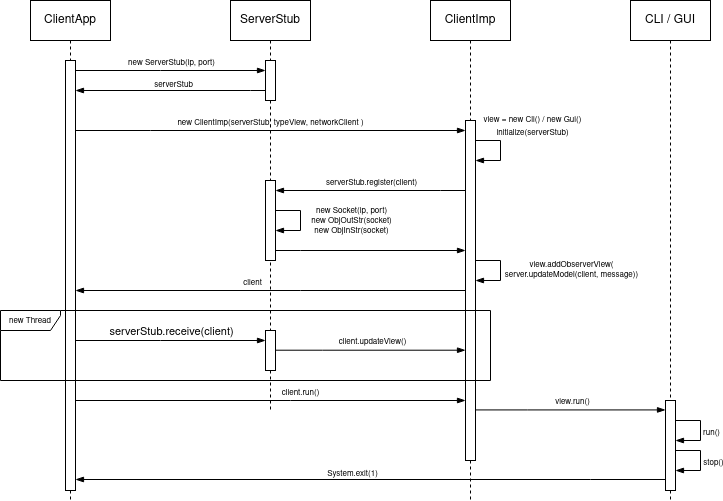

The diagram above was exported from draw.io. Its source (the exported page's mxGraphModel, read from the mxfile embedded in the PNG):
<mxGraphModel dx="1683" dy="935" grid="1" gridSize="10" guides="1" tooltips="1" connect="1" arrows="1" fold="1" page="1" pageScale="1" pageWidth="1169" pageHeight="827" math="0" shadow="0">
  <root>
    <mxCell id="0" />
    <mxCell id="1" parent="0" />
    <mxCell id="JlmOeC7Bt1weo0DVhr1S-1" value="ClientApp" style="shape=umlLifeline;perimeter=lifelinePerimeter;whiteSpace=wrap;html=1;container=1;dropTarget=0;collapsible=0;recursiveResize=0;outlineConnect=0;portConstraint=eastwest;newEdgeStyle={&quot;edgeStyle&quot;:&quot;elbowEdgeStyle&quot;,&quot;elbow&quot;:&quot;vertical&quot;,&quot;curved&quot;:0,&quot;rounded&quot;:0};" vertex="1" parent="1">
      <mxGeometry x="-120" y="120" width="80" height="500" as="geometry" />
    </mxCell>
    <mxCell id="JlmOeC7Bt1weo0DVhr1S-3" value="" style="html=1;points=[];perimeter=orthogonalPerimeter;outlineConnect=0;targetShapes=umlLifeline;portConstraint=eastwest;newEdgeStyle={&quot;edgeStyle&quot;:&quot;elbowEdgeStyle&quot;,&quot;elbow&quot;:&quot;vertical&quot;,&quot;curved&quot;:0,&quot;rounded&quot;:0};" vertex="1" parent="JlmOeC7Bt1weo0DVhr1S-1">
      <mxGeometry x="35" y="60" width="10" height="430" as="geometry" />
    </mxCell>
    <mxCell id="JlmOeC7Bt1weo0DVhr1S-2" value="ClientImp" style="shape=umlLifeline;perimeter=lifelinePerimeter;whiteSpace=wrap;html=1;container=1;dropTarget=0;collapsible=0;recursiveResize=0;outlineConnect=0;portConstraint=eastwest;newEdgeStyle={&quot;edgeStyle&quot;:&quot;elbowEdgeStyle&quot;,&quot;elbow&quot;:&quot;vertical&quot;,&quot;curved&quot;:0,&quot;rounded&quot;:0};" vertex="1" parent="1">
      <mxGeometry x="280" y="120" width="80" height="500" as="geometry" />
    </mxCell>
    <mxCell id="JlmOeC7Bt1weo0DVhr1S-4" value="" style="html=1;points=[];perimeter=orthogonalPerimeter;outlineConnect=0;targetShapes=umlLifeline;portConstraint=eastwest;newEdgeStyle={&quot;edgeStyle&quot;:&quot;elbowEdgeStyle&quot;,&quot;elbow&quot;:&quot;vertical&quot;,&quot;curved&quot;:0,&quot;rounded&quot;:0};" vertex="1" parent="JlmOeC7Bt1weo0DVhr1S-2">
      <mxGeometry x="35" y="120" width="10" height="340" as="geometry" />
    </mxCell>
    <mxCell id="JlmOeC7Bt1weo0DVhr1S-13" value="" style="edgeStyle=elbowEdgeStyle;fontSize=12;html=1;endArrow=blockThin;endFill=1;rounded=0;" edge="1" parent="JlmOeC7Bt1weo0DVhr1S-2">
      <mxGeometry width="160" relative="1" as="geometry">
        <mxPoint x="45" y="140" as="sourcePoint" />
        <mxPoint x="45" y="160" as="targetPoint" />
        <Array as="points">
          <mxPoint x="70" y="150" />
        </Array>
      </mxGeometry>
    </mxCell>
    <mxCell id="JlmOeC7Bt1weo0DVhr1S-14" value="&lt;div&gt;&lt;font style=&quot;font-size: 8px;&quot;&gt;view = new Cli() / new Gui()&lt;br&gt;&lt;/font&gt;&lt;/div&gt;&lt;div&gt;&lt;font style=&quot;font-size: 8px;&quot;&gt;initialize(serverStub)&lt;/font&gt;&lt;/div&gt;" style="edgeLabel;html=1;align=center;verticalAlign=middle;resizable=0;points=[];" vertex="1" connectable="0" parent="JlmOeC7Bt1weo0DVhr1S-13">
      <mxGeometry x="-0.6503" relative="1" as="geometry">
        <mxPoint x="44" y="-16" as="offset" />
      </mxGeometry>
    </mxCell>
    <mxCell id="JlmOeC7Bt1weo0DVhr1S-5" value="" style="edgeStyle=elbowEdgeStyle;fontSize=12;html=1;endArrow=blockThin;endFill=1;rounded=0;" edge="1" parent="1" source="JlmOeC7Bt1weo0DVhr1S-3" target="JlmOeC7Bt1weo0DVhr1S-4">
      <mxGeometry width="160" relative="1" as="geometry">
        <mxPoint x="50" y="260" as="sourcePoint" />
        <mxPoint x="340" y="230" as="targetPoint" />
        <Array as="points">
          <mxPoint y="250" />
          <mxPoint x="170" y="220" />
        </Array>
      </mxGeometry>
    </mxCell>
    <mxCell id="JlmOeC7Bt1weo0DVhr1S-6" value="&lt;font style=&quot;font-size: 8px;&quot;&gt;new ClientImp(serverStub, typeView, networkClient )&lt;/font&gt;" style="edgeLabel;html=1;align=center;verticalAlign=middle;resizable=0;points=[];" vertex="1" connectable="0" parent="JlmOeC7Bt1weo0DVhr1S-5">
      <mxGeometry x="-0.1514" y="2" relative="1" as="geometry">
        <mxPoint x="29" y="-8" as="offset" />
      </mxGeometry>
    </mxCell>
    <mxCell id="JlmOeC7Bt1weo0DVhr1S-7" value="" style="edgeStyle=elbowEdgeStyle;fontSize=12;html=1;endArrow=blockThin;endFill=1;rounded=0;" edge="1" parent="1" target="JlmOeC7Bt1weo0DVhr1S-3">
      <mxGeometry width="160" relative="1" as="geometry">
        <mxPoint x="315" y="410" as="sourcePoint" />
        <mxPoint x="125" y="410" as="targetPoint" />
        <Array as="points">
          <mxPoint x="150" y="410" />
          <mxPoint x="180" y="380" />
        </Array>
      </mxGeometry>
    </mxCell>
    <mxCell id="JlmOeC7Bt1weo0DVhr1S-8" value="&lt;font style=&quot;font-size: 8px;&quot;&gt;client&lt;/font&gt;" style="edgeLabel;html=1;align=center;verticalAlign=middle;resizable=0;points=[];" vertex="1" connectable="0" parent="JlmOeC7Bt1weo0DVhr1S-7">
      <mxGeometry x="-0.1514" y="2" relative="1" as="geometry">
        <mxPoint x="-49" y="-12" as="offset" />
      </mxGeometry>
    </mxCell>
    <mxCell id="JlmOeC7Bt1weo0DVhr1S-18" value="" style="edgeStyle=elbowEdgeStyle;fontSize=12;html=1;endArrow=blockThin;endFill=1;rounded=0;" edge="1" parent="1" source="JlmOeC7Bt1weo0DVhr1S-4" target="JlmOeC7Bt1weo0DVhr1S-48">
      <mxGeometry width="160" relative="1" as="geometry">
        <mxPoint x="325" y="309" as="sourcePoint" />
        <mxPoint x="515" y="309" as="targetPoint" />
        <Array as="points">
          <mxPoint x="290" y="310" />
        </Array>
      </mxGeometry>
    </mxCell>
    <mxCell id="JlmOeC7Bt1weo0DVhr1S-19" value="&lt;font style=&quot;font-size: 8px;&quot;&gt;serverStub.register(client)&lt;/font&gt;" style="edgeLabel;html=1;align=center;verticalAlign=middle;resizable=0;points=[];" vertex="1" connectable="0" parent="JlmOeC7Bt1weo0DVhr1S-18">
      <mxGeometry x="-0.3549" relative="1" as="geometry">
        <mxPoint x="-34" y="-10" as="offset" />
      </mxGeometry>
    </mxCell>
    <mxCell id="JlmOeC7Bt1weo0DVhr1S-27" value="" style="edgeStyle=elbowEdgeStyle;fontSize=12;html=1;endArrow=blockThin;endFill=1;rounded=0;" edge="1" parent="1">
      <mxGeometry width="160" relative="1" as="geometry">
        <mxPoint x="325" y="380" as="sourcePoint" />
        <mxPoint x="325" y="400" as="targetPoint" />
        <Array as="points">
          <mxPoint x="350" y="390" />
        </Array>
      </mxGeometry>
    </mxCell>
    <mxCell id="JlmOeC7Bt1weo0DVhr1S-28" value="&lt;div style=&quot;font-size: 8px;&quot;&gt;&lt;font style=&quot;font-size: 8px;&quot;&gt;view.addObserverView(&lt;/font&gt;&lt;/div&gt;&lt;div style=&quot;font-size: 8px;&quot;&gt;&lt;font style=&quot;font-size: 8px;&quot;&gt;server.updateModel(client, message))&lt;br&gt;&lt;/font&gt;&lt;/div&gt;" style="edgeLabel;html=1;align=center;verticalAlign=middle;resizable=0;points=[];" vertex="1" connectable="0" parent="JlmOeC7Bt1weo0DVhr1S-27">
      <mxGeometry x="-0.6503" relative="1" as="geometry">
        <mxPoint x="83" y="9" as="offset" />
      </mxGeometry>
    </mxCell>
    <mxCell id="JlmOeC7Bt1weo0DVhr1S-29" value="" style="edgeStyle=elbowEdgeStyle;fontSize=12;html=1;endArrow=blockThin;endFill=1;rounded=0;" edge="1" parent="1" source="JlmOeC7Bt1weo0DVhr1S-3" target="JlmOeC7Bt1weo0DVhr1S-4">
      <mxGeometry width="160" relative="1" as="geometry">
        <mxPoint x="125" y="531" as="sourcePoint" />
        <mxPoint x="315" y="531" as="targetPoint" />
        <Array as="points">
          <mxPoint x="140" y="520" />
          <mxPoint x="-20" y="520" />
          <mxPoint x="172" y="531" />
        </Array>
      </mxGeometry>
    </mxCell>
    <mxCell id="JlmOeC7Bt1weo0DVhr1S-30" value="&lt;font style=&quot;font-size: 8px;&quot;&gt;client.run()&lt;/font&gt;" style="edgeLabel;html=1;align=center;verticalAlign=middle;resizable=0;points=[];" vertex="1" connectable="0" parent="JlmOeC7Bt1weo0DVhr1S-29">
      <mxGeometry x="-0.1514" y="2" relative="1" as="geometry">
        <mxPoint x="59" y="-8" as="offset" />
      </mxGeometry>
    </mxCell>
    <mxCell id="JlmOeC7Bt1weo0DVhr1S-31" value="CLI / GUI" style="shape=umlLifeline;perimeter=lifelinePerimeter;whiteSpace=wrap;html=1;container=1;dropTarget=0;collapsible=0;recursiveResize=0;outlineConnect=0;portConstraint=eastwest;newEdgeStyle={&quot;edgeStyle&quot;:&quot;elbowEdgeStyle&quot;,&quot;elbow&quot;:&quot;vertical&quot;,&quot;curved&quot;:0,&quot;rounded&quot;:0};" vertex="1" parent="1">
      <mxGeometry x="480" y="120" width="80" height="500" as="geometry" />
    </mxCell>
    <mxCell id="JlmOeC7Bt1weo0DVhr1S-33" value="" style="edgeStyle=elbowEdgeStyle;fontSize=12;html=1;endArrow=blockThin;endFill=1;rounded=0;" edge="1" parent="1">
      <mxGeometry width="160" relative="1" as="geometry">
        <mxPoint x="325" y="529.43" as="sourcePoint" />
        <mxPoint x="515" y="529.43" as="targetPoint" />
        <Array as="points">
          <mxPoint x="377" y="529.43" />
        </Array>
      </mxGeometry>
    </mxCell>
    <mxCell id="JlmOeC7Bt1weo0DVhr1S-34" value="&lt;font style=&quot;font-size: 8px;&quot;&gt;view.run()&lt;/font&gt;" style="edgeLabel;html=1;align=center;verticalAlign=middle;resizable=0;points=[];" vertex="1" connectable="0" parent="JlmOeC7Bt1weo0DVhr1S-33">
      <mxGeometry x="-0.1514" y="2" relative="1" as="geometry">
        <mxPoint x="15" y="-8" as="offset" />
      </mxGeometry>
    </mxCell>
    <mxCell id="JlmOeC7Bt1weo0DVhr1S-35" value="" style="edgeStyle=elbowEdgeStyle;fontSize=12;html=1;endArrow=blockThin;endFill=1;rounded=0;" edge="1" parent="1">
      <mxGeometry width="160" relative="1" as="geometry">
        <mxPoint x="525" y="540" as="sourcePoint" />
        <mxPoint x="525" y="560" as="targetPoint" />
        <Array as="points">
          <mxPoint x="550" y="550" />
        </Array>
      </mxGeometry>
    </mxCell>
    <mxCell id="JlmOeC7Bt1weo0DVhr1S-36" value="&lt;font style=&quot;font-size: 8px;&quot;&gt;run()&lt;/font&gt;" style="edgeLabel;html=1;align=center;verticalAlign=middle;resizable=0;points=[];" vertex="1" connectable="0" parent="JlmOeC7Bt1weo0DVhr1S-35">
      <mxGeometry x="-0.6503" relative="1" as="geometry">
        <mxPoint x="23" y="10" as="offset" />
      </mxGeometry>
    </mxCell>
    <mxCell id="JlmOeC7Bt1weo0DVhr1S-37" value="" style="edgeStyle=elbowEdgeStyle;fontSize=12;html=1;endArrow=blockThin;endFill=1;rounded=0;" edge="1" parent="1">
      <mxGeometry width="160" relative="1" as="geometry">
        <mxPoint x="525" y="570" as="sourcePoint" />
        <mxPoint x="525" y="590" as="targetPoint" />
        <Array as="points">
          <mxPoint x="550" y="580" />
        </Array>
      </mxGeometry>
    </mxCell>
    <mxCell id="JlmOeC7Bt1weo0DVhr1S-38" value="&lt;font style=&quot;font-size: 8px;&quot;&gt;stop()&lt;/font&gt;" style="edgeLabel;html=1;align=center;verticalAlign=middle;resizable=0;points=[];" vertex="1" connectable="0" parent="JlmOeC7Bt1weo0DVhr1S-37">
      <mxGeometry x="-0.6503" relative="1" as="geometry">
        <mxPoint x="25" y="10" as="offset" />
      </mxGeometry>
    </mxCell>
    <mxCell id="JlmOeC7Bt1weo0DVhr1S-39" value="" style="edgeStyle=elbowEdgeStyle;fontSize=12;html=1;endArrow=blockThin;endFill=1;rounded=0;" edge="1" parent="1">
      <mxGeometry width="160" relative="1" as="geometry">
        <mxPoint x="515" y="599" as="sourcePoint" />
        <mxPoint x="-75" y="599" as="targetPoint" />
        <Array as="points">
          <mxPoint x="440" y="599" />
          <mxPoint x="680" y="599" />
        </Array>
      </mxGeometry>
    </mxCell>
    <mxCell id="JlmOeC7Bt1weo0DVhr1S-41" value="&lt;font style=&quot;font-size: 8px;&quot;&gt;System.exit(1)&lt;/font&gt;" style="edgeLabel;html=1;align=center;verticalAlign=middle;resizable=0;points=[];" vertex="1" connectable="0" parent="JlmOeC7Bt1weo0DVhr1S-39">
      <mxGeometry x="0.0634" y="-1" relative="1" as="geometry">
        <mxPoint y="-7" as="offset" />
      </mxGeometry>
    </mxCell>
    <mxCell id="JlmOeC7Bt1weo0DVhr1S-42" value="ServerStub" style="shape=umlLifeline;perimeter=lifelinePerimeter;whiteSpace=wrap;html=1;container=1;dropTarget=0;collapsible=0;recursiveResize=0;outlineConnect=0;portConstraint=eastwest;newEdgeStyle={&quot;edgeStyle&quot;:&quot;elbowEdgeStyle&quot;,&quot;elbow&quot;:&quot;vertical&quot;,&quot;curved&quot;:0,&quot;rounded&quot;:0};" vertex="1" parent="1">
      <mxGeometry x="80" y="120" width="80" height="410" as="geometry" />
    </mxCell>
    <mxCell id="JlmOeC7Bt1weo0DVhr1S-43" value="" style="html=1;points=[];perimeter=orthogonalPerimeter;outlineConnect=0;targetShapes=umlLifeline;portConstraint=eastwest;newEdgeStyle={&quot;edgeStyle&quot;:&quot;elbowEdgeStyle&quot;,&quot;elbow&quot;:&quot;vertical&quot;,&quot;curved&quot;:0,&quot;rounded&quot;:0};" vertex="1" parent="JlmOeC7Bt1weo0DVhr1S-42">
      <mxGeometry x="35" y="60" width="10" height="40" as="geometry" />
    </mxCell>
    <mxCell id="JlmOeC7Bt1weo0DVhr1S-48" value="" style="html=1;points=[];perimeter=orthogonalPerimeter;outlineConnect=0;targetShapes=umlLifeline;portConstraint=eastwest;newEdgeStyle={&quot;edgeStyle&quot;:&quot;elbowEdgeStyle&quot;,&quot;elbow&quot;:&quot;vertical&quot;,&quot;curved&quot;:0,&quot;rounded&quot;:0};" vertex="1" parent="JlmOeC7Bt1weo0DVhr1S-42">
      <mxGeometry x="35" y="180" width="10" height="80" as="geometry" />
    </mxCell>
    <mxCell id="JlmOeC7Bt1weo0DVhr1S-44" value="" style="edgeStyle=elbowEdgeStyle;fontSize=12;html=1;endArrow=blockThin;endFill=1;rounded=0;" edge="1" parent="1" source="JlmOeC7Bt1weo0DVhr1S-3" target="JlmOeC7Bt1weo0DVhr1S-43">
      <mxGeometry width="160" relative="1" as="geometry">
        <mxPoint x="-30" y="330" as="sourcePoint" />
        <mxPoint x="130" y="330" as="targetPoint" />
        <Array as="points">
          <mxPoint x="10" y="190" />
        </Array>
      </mxGeometry>
    </mxCell>
    <mxCell id="JlmOeC7Bt1weo0DVhr1S-45" value="&lt;font style=&quot;font-size: 8px;&quot;&gt;new ServerStub(ip, port)&lt;/font&gt;" style="edgeLabel;html=1;align=center;verticalAlign=middle;resizable=0;points=[];" vertex="1" connectable="0" parent="JlmOeC7Bt1weo0DVhr1S-44">
      <mxGeometry x="-0.2868" y="-1" relative="1" as="geometry">
        <mxPoint x="27" y="-11" as="offset" />
      </mxGeometry>
    </mxCell>
    <mxCell id="JlmOeC7Bt1weo0DVhr1S-46" value="" style="edgeStyle=elbowEdgeStyle;fontSize=12;html=1;endArrow=blockThin;endFill=1;rounded=0;" edge="1" parent="1" source="JlmOeC7Bt1weo0DVhr1S-43" target="JlmOeC7Bt1weo0DVhr1S-3">
      <mxGeometry width="160" relative="1" as="geometry">
        <mxPoint x="30" y="330" as="sourcePoint" />
        <mxPoint x="190" y="330" as="targetPoint" />
        <Array as="points">
          <mxPoint x="100" y="210" />
        </Array>
      </mxGeometry>
    </mxCell>
    <mxCell id="JlmOeC7Bt1weo0DVhr1S-47" value="&lt;font style=&quot;font-size: 8px;&quot;&gt;serverStub&lt;/font&gt;" style="edgeLabel;html=1;align=center;verticalAlign=middle;resizable=0;points=[];" vertex="1" connectable="0" parent="JlmOeC7Bt1weo0DVhr1S-46">
      <mxGeometry x="-0.0181" y="1" relative="1" as="geometry">
        <mxPoint y="-9" as="offset" />
      </mxGeometry>
    </mxCell>
    <mxCell id="JlmOeC7Bt1weo0DVhr1S-49" value="" style="edgeStyle=elbowEdgeStyle;fontSize=12;html=1;endArrow=blockThin;endFill=1;rounded=0;" edge="1" parent="1">
      <mxGeometry width="160" relative="1" as="geometry">
        <mxPoint x="125" y="330" as="sourcePoint" />
        <mxPoint x="125" y="350" as="targetPoint" />
        <Array as="points">
          <mxPoint x="150" y="340" />
        </Array>
      </mxGeometry>
    </mxCell>
    <mxCell id="JlmOeC7Bt1weo0DVhr1S-50" value="&lt;div style=&quot;font-size: 8px;&quot;&gt;&lt;font style=&quot;font-size: 8px;&quot;&gt;new Socket(ip, port)&lt;/font&gt;&lt;/div&gt;&lt;div style=&quot;font-size: 8px;&quot;&gt;&lt;font style=&quot;font-size: 8px;&quot;&gt;new ObjOutStr(socket)&lt;/font&gt;&lt;/div&gt;&lt;div style=&quot;font-size: 8px;&quot;&gt;&lt;font style=&quot;font-size: 8px;&quot;&gt;new ObjInStr(socket)&lt;/font&gt;&lt;br&gt;&lt;/div&gt;" style="edgeLabel;html=1;align=center;verticalAlign=middle;resizable=0;points=[];" vertex="1" connectable="0" parent="JlmOeC7Bt1weo0DVhr1S-49">
      <mxGeometry x="-0.6503" relative="1" as="geometry">
        <mxPoint x="63" y="10" as="offset" />
      </mxGeometry>
    </mxCell>
    <mxCell id="JlmOeC7Bt1weo0DVhr1S-51" value="" style="edgeStyle=elbowEdgeStyle;fontSize=12;html=1;endArrow=blockThin;endFill=1;rounded=0;" edge="1" parent="1" source="JlmOeC7Bt1weo0DVhr1S-48" target="JlmOeC7Bt1weo0DVhr1S-4">
      <mxGeometry width="160" relative="1" as="geometry">
        <mxPoint x="110" y="330" as="sourcePoint" />
        <mxPoint x="270" y="330" as="targetPoint" />
        <Array as="points">
          <mxPoint x="150" y="370" />
        </Array>
      </mxGeometry>
    </mxCell>
    <mxCell id="JlmOeC7Bt1weo0DVhr1S-52" value="&lt;font style=&quot;font-size: 8px;&quot;&gt;new Thread&lt;/font&gt;" style="shape=umlFrame;whiteSpace=wrap;html=1;pointerEvents=0;width=60;height=20;" vertex="1" parent="1">
      <mxGeometry x="-150" y="430" width="490" height="70" as="geometry" />
    </mxCell>
    <mxCell id="JlmOeC7Bt1weo0DVhr1S-53" value="" style="html=1;points=[];perimeter=orthogonalPerimeter;outlineConnect=0;targetShapes=umlLifeline;portConstraint=eastwest;newEdgeStyle={&quot;edgeStyle&quot;:&quot;elbowEdgeStyle&quot;,&quot;elbow&quot;:&quot;vertical&quot;,&quot;curved&quot;:0,&quot;rounded&quot;:0};" vertex="1" parent="1">
      <mxGeometry x="115" y="450" width="10" height="40" as="geometry" />
    </mxCell>
    <mxCell id="JlmOeC7Bt1weo0DVhr1S-54" value="" style="edgeStyle=elbowEdgeStyle;fontSize=12;html=1;endArrow=blockThin;endFill=1;rounded=0;" edge="1" parent="1">
      <mxGeometry width="160" relative="1" as="geometry">
        <mxPoint x="-75" y="460" as="sourcePoint" />
        <mxPoint x="115" y="460" as="targetPoint" />
        <Array as="points">
          <mxPoint x="10" y="460" />
        </Array>
      </mxGeometry>
    </mxCell>
    <mxCell id="JlmOeC7Bt1weo0DVhr1S-55" value="serverStub.receive(client)" style="edgeLabel;html=1;align=center;verticalAlign=middle;resizable=0;points=[];" vertex="1" connectable="0" parent="JlmOeC7Bt1weo0DVhr1S-54">
      <mxGeometry x="-0.2868" y="-1" relative="1" as="geometry">
        <mxPoint x="27" y="-11" as="offset" />
      </mxGeometry>
    </mxCell>
    <mxCell id="JlmOeC7Bt1weo0DVhr1S-56" value="" style="edgeStyle=elbowEdgeStyle;fontSize=12;html=1;endArrow=blockThin;endFill=1;rounded=0;" edge="1" parent="1">
      <mxGeometry width="160" relative="1" as="geometry">
        <mxPoint x="125" y="469.71" as="sourcePoint" />
        <mxPoint x="315" y="469.71" as="targetPoint" />
        <Array as="points">
          <mxPoint x="172" y="469.71" />
        </Array>
      </mxGeometry>
    </mxCell>
    <mxCell id="JlmOeC7Bt1weo0DVhr1S-57" value="&lt;font style=&quot;font-size: 8px;&quot;&gt;client.updateView()&lt;/font&gt;" style="edgeLabel;html=1;align=center;verticalAlign=middle;resizable=0;points=[];" vertex="1" connectable="0" parent="JlmOeC7Bt1weo0DVhr1S-56">
      <mxGeometry x="-0.1514" y="2" relative="1" as="geometry">
        <mxPoint x="15" y="-8" as="offset" />
      </mxGeometry>
    </mxCell>
    <mxCell id="JlmOeC7Bt1weo0DVhr1S-32" value="" style="html=1;points=[];perimeter=orthogonalPerimeter;outlineConnect=0;targetShapes=umlLifeline;portConstraint=eastwest;newEdgeStyle={&quot;edgeStyle&quot;:&quot;elbowEdgeStyle&quot;,&quot;elbow&quot;:&quot;vertical&quot;,&quot;curved&quot;:0,&quot;rounded&quot;:0};" vertex="1" parent="1">
      <mxGeometry x="515" y="520" width="10" height="90" as="geometry" />
    </mxCell>
  </root>
</mxGraphModel>